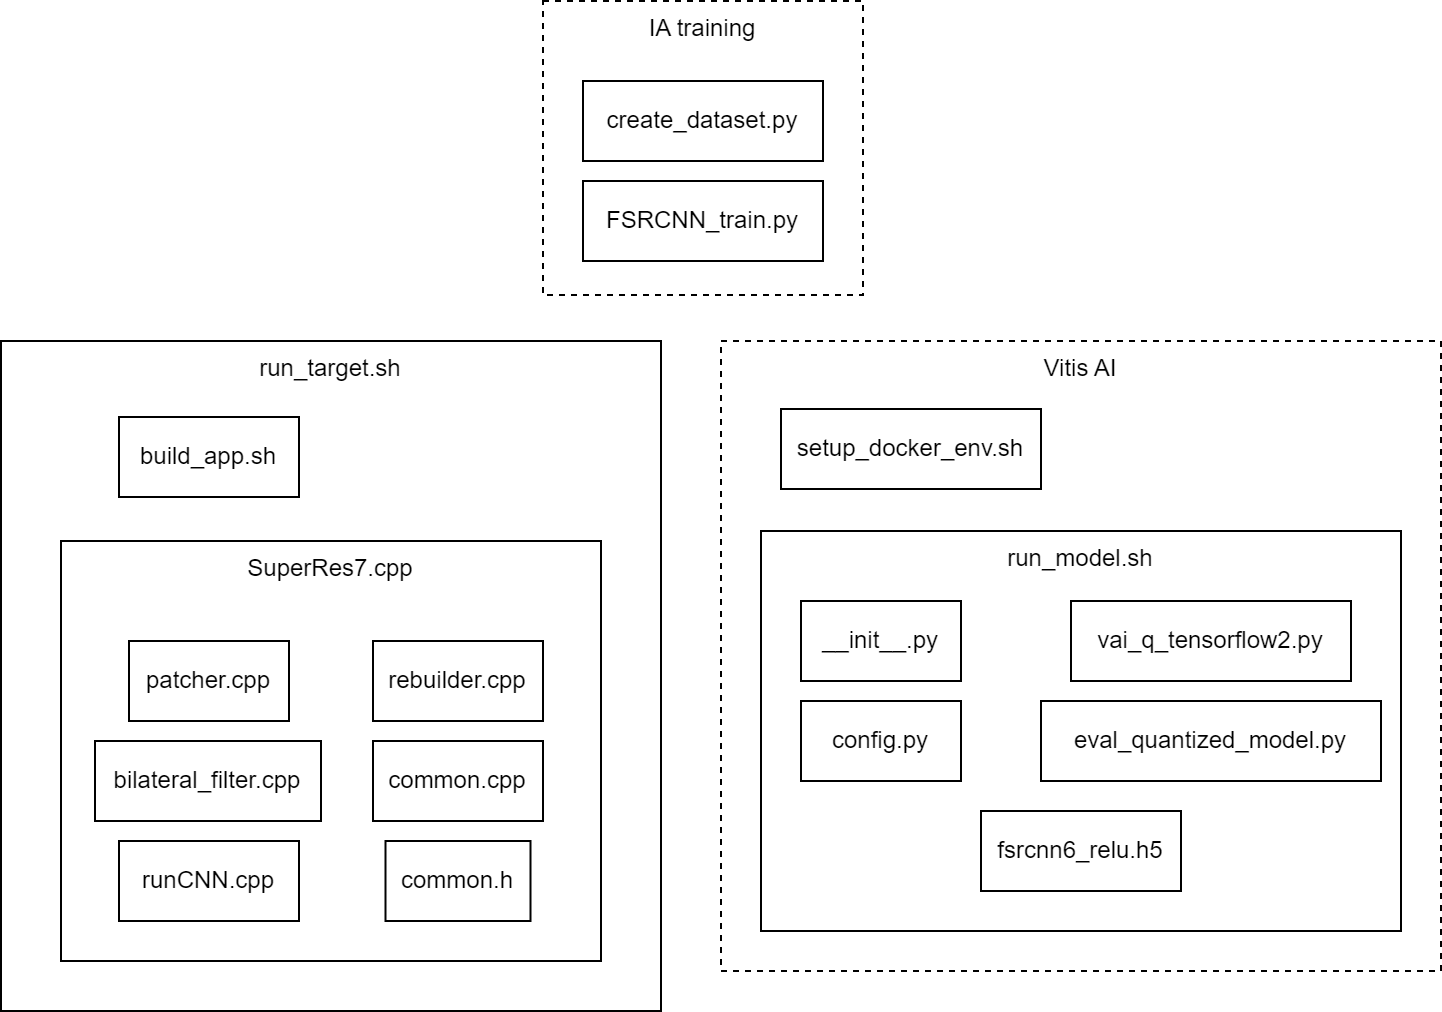

The diagram above was exported from draw.io. Its source (the exported page's mxGraphModel, read from the mxfile embedded in the PNG):
<mxGraphModel dx="1290" dy="653" grid="1" gridSize="10" guides="1" tooltips="1" connect="1" arrows="1" fold="1" page="1" pageScale="1" pageWidth="827" pageHeight="1169" math="0" shadow="0">
  <root>
    <mxCell id="0" />
    <mxCell id="1" parent="0" />
    <mxCell id="2u_6QsMN4XXAKxNyCOcL-3" value="Vitis AI" style="rounded=0;whiteSpace=wrap;html=1;dashed=1;horizontal=1;verticalAlign=top;" parent="1" vertex="1">
      <mxGeometry x="430" y="290" width="360" height="315" as="geometry" />
    </mxCell>
    <mxCell id="2u_6QsMN4XXAKxNyCOcL-6" value="run_model.sh" style="rounded=0;whiteSpace=wrap;html=1;verticalAlign=top;" parent="1" vertex="1">
      <mxGeometry x="450" y="385" width="320" height="200" as="geometry" />
    </mxCell>
    <mxCell id="2u_6QsMN4XXAKxNyCOcL-1" value="IA training" style="rounded=0;whiteSpace=wrap;html=1;dashed=1;horizontal=1;verticalAlign=top;" parent="1" vertex="1">
      <mxGeometry x="341" y="120" width="160" height="147" as="geometry" />
    </mxCell>
    <mxCell id="ATKplR0ULaw460NyAFsO-15" value="run_target.sh" style="rounded=0;whiteSpace=wrap;html=1;align=center;verticalAlign=top;" parent="1" vertex="1">
      <mxGeometry x="70" y="290" width="330" height="335" as="geometry" />
    </mxCell>
    <mxCell id="ATKplR0ULaw460NyAFsO-1" value="SuperRes7.cpp" style="rounded=0;whiteSpace=wrap;html=1;align=center;verticalAlign=top;" parent="1" vertex="1">
      <mxGeometry x="100" y="390" width="270" height="210" as="geometry" />
    </mxCell>
    <mxCell id="ATKplR0ULaw460NyAFsO-2" value="patcher.cpp" style="rounded=0;whiteSpace=wrap;html=1;" parent="1" vertex="1">
      <mxGeometry x="134" y="440" width="80" height="40" as="geometry" />
    </mxCell>
    <mxCell id="ATKplR0ULaw460NyAFsO-3" value="rebuilder.cpp" style="rounded=0;whiteSpace=wrap;html=1;" parent="1" vertex="1">
      <mxGeometry x="256" y="440" width="85" height="40" as="geometry" />
    </mxCell>
    <mxCell id="ATKplR0ULaw460NyAFsO-4" value="bilateral_filter.cpp" style="rounded=0;whiteSpace=wrap;html=1;" parent="1" vertex="1">
      <mxGeometry x="117" y="490" width="113" height="40" as="geometry" />
    </mxCell>
    <mxCell id="ATKplR0ULaw460NyAFsO-5" value="runCNN.cpp" style="rounded=0;whiteSpace=wrap;html=1;" parent="1" vertex="1">
      <mxGeometry x="129" y="540" width="90" height="40" as="geometry" />
    </mxCell>
    <mxCell id="ATKplR0ULaw460NyAFsO-10" value="build_app.sh" style="rounded=0;whiteSpace=wrap;html=1;" parent="1" vertex="1">
      <mxGeometry x="129" y="328" width="90" height="40" as="geometry" />
    </mxCell>
    <mxCell id="ATKplR0ULaw460NyAFsO-13" value="common.cpp" style="rounded=0;whiteSpace=wrap;html=1;" parent="1" vertex="1">
      <mxGeometry x="256" y="490" width="85" height="40" as="geometry" />
    </mxCell>
    <mxCell id="ATKplR0ULaw460NyAFsO-14" value="common.h" style="rounded=0;whiteSpace=wrap;html=1;" parent="1" vertex="1">
      <mxGeometry x="262.25" y="540" width="72.5" height="40" as="geometry" />
    </mxCell>
    <mxCell id="ATKplR0ULaw460NyAFsO-16" value="eval_quantized_model.py" style="rounded=0;whiteSpace=wrap;html=1;" parent="1" vertex="1">
      <mxGeometry x="590" y="470" width="170" height="40" as="geometry" />
    </mxCell>
    <mxCell id="ATKplR0ULaw460NyAFsO-17" value="vai_q_tensorflow2.py" style="rounded=0;whiteSpace=wrap;html=1;" parent="1" vertex="1">
      <mxGeometry x="605" y="420" width="140" height="40" as="geometry" />
    </mxCell>
    <mxCell id="ATKplR0ULaw460NyAFsO-19" value="config.py" style="rounded=0;whiteSpace=wrap;html=1;" parent="1" vertex="1">
      <mxGeometry x="470" y="470" width="80" height="40" as="geometry" />
    </mxCell>
    <mxCell id="ATKplR0ULaw460NyAFsO-20" value="fsrcnn6_relu.h5" style="rounded=0;whiteSpace=wrap;html=1;" parent="1" vertex="1">
      <mxGeometry x="560" y="525" width="100" height="40" as="geometry" />
    </mxCell>
    <mxCell id="ATKplR0ULaw460NyAFsO-21" value="FSRCNN_train.py" style="rounded=0;whiteSpace=wrap;html=1;" parent="1" vertex="1">
      <mxGeometry x="361" y="210" width="120" height="40" as="geometry" />
    </mxCell>
    <mxCell id="ATKplR0ULaw460NyAFsO-22" value="create_dataset.py" style="rounded=0;whiteSpace=wrap;html=1;" parent="1" vertex="1">
      <mxGeometry x="361" y="160" width="120" height="40" as="geometry" />
    </mxCell>
    <mxCell id="ATKplR0ULaw460NyAFsO-23" value="setup_docker_env.sh" style="rounded=0;whiteSpace=wrap;html=1;" parent="1" vertex="1">
      <mxGeometry x="460" y="324" width="130" height="40" as="geometry" />
    </mxCell>
    <mxCell id="2u_6QsMN4XXAKxNyCOcL-7" value="__init__.py" style="rounded=0;whiteSpace=wrap;html=1;" parent="1" vertex="1">
      <mxGeometry x="470" y="420" width="80" height="40" as="geometry" />
    </mxCell>
  </root>
</mxGraphModel>